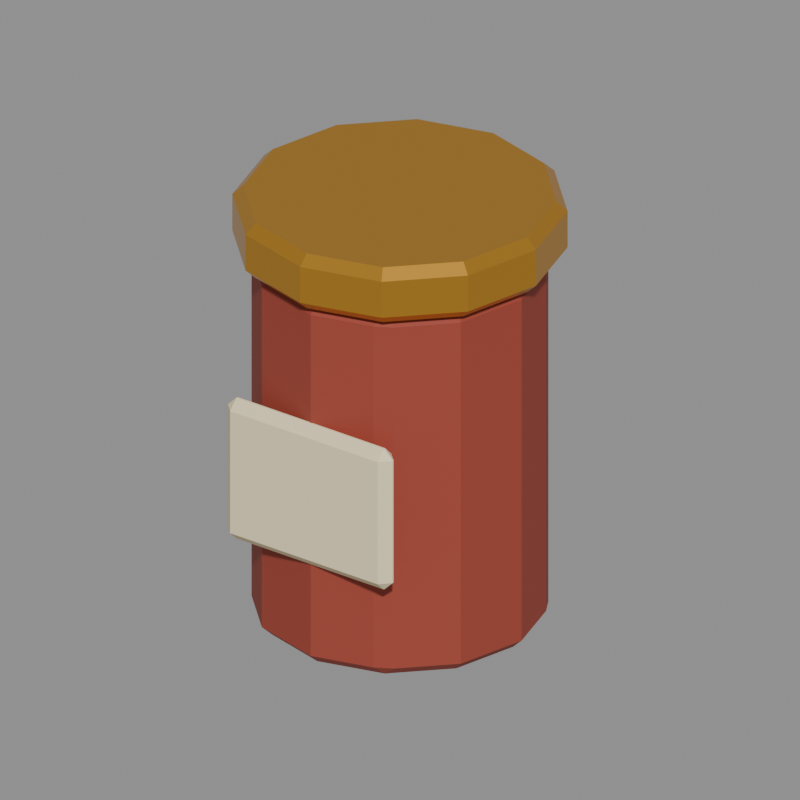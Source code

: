 # Source: preserve_jar.blend  (saved by Blender 5.2.44; exported with 4.5.12 LTS)
import bpy
from mathutils import Matrix  # noqa: F401  (used for matrix-valued properties, if any)

bpy.ops.wm.read_factory_settings(use_empty=True)
scene = bpy.context.scene
scene.name = 'Asset_preserve_jar'

# ---- materials (node trees are filled in below, after node groups)
mat_main_food = bpy.data.materials.new('Main_food')
mat_main_food.diffuse_color = (0.3325, 0.05286, 0.0319, 1.0)
mat_main_linen = bpy.data.materials.new('Main_linen')
mat_main_linen.diffuse_color = (0.8714, 0.7605, 0.4793, 1.0)
mat_main_brass = bpy.data.materials.new('Main_brass')
mat_main_brass.diffuse_color = (0.6584, 0.3278, 0.0382, 1.0)

# ---- material node trees
mat_main_food.use_nodes = True; mat_main_food.node_tree.nodes.clear()
_N = mat_main_food.node_tree.nodes; _L = mat_main_food.node_tree.links
n0 = _N.new('ShaderNodeBsdfPrincipled'); n0.name = 'Principled BSDF'; n0.location = (-200, 100)
n0.inputs[0].default_value = (0.3325, 0.05286, 0.0319, 1.0)
n0.inputs[2].default_value = 0.73
n0.inputs[10].default_value = 0.005
n1 = _N.new('ShaderNodeOutputMaterial'); n1.name = 'Material Output'; n1.location = (200, 100)
_L.new(n0.outputs[0], n1.inputs[0])
n1.is_active_output = True
mat_main_linen.use_nodes = True; mat_main_linen.node_tree.nodes.clear()
_N = mat_main_linen.node_tree.nodes; _L = mat_main_linen.node_tree.links
n0 = _N.new('ShaderNodeBsdfPrincipled'); n0.name = 'Principled BSDF'; n0.location = (-200, 100)
n0.inputs[0].default_value = (0.8714, 0.7605, 0.4793, 1.0)
n0.inputs[2].default_value = 0.73
n0.inputs[10].default_value = 0.005
n1 = _N.new('ShaderNodeOutputMaterial'); n1.name = 'Material Output'; n1.location = (200, 100)
_L.new(n0.outputs[0], n1.inputs[0])
n1.is_active_output = True
mat_main_brass.use_nodes = True; mat_main_brass.node_tree.nodes.clear()
_N = mat_main_brass.node_tree.nodes; _L = mat_main_brass.node_tree.links
n0 = _N.new('ShaderNodeBsdfPrincipled'); n0.name = 'Principled BSDF'; n0.location = (-200, 100)
n0.inputs[0].default_value = (0.6584, 0.3278, 0.0382, 1.0)
n0.inputs[1].default_value = 0.72
n0.inputs[2].default_value = 0.29
n0.inputs[10].default_value = 0.005
n1 = _N.new('ShaderNodeOutputMaterial'); n1.name = 'Material Output'; n1.location = (200, 100)
_L.new(n0.outputs[0], n1.inputs[0])
n1.is_active_output = True

# ---- cameras
cam_review_preserve_jar = bpy.data.cameras.new('Review_preserve_jar')
cam_review_preserve_jar.type = 'ORTHO'
cam_review_preserve_jar.ortho_scale = 0.4505

# ---- meshes
me_preserve_jar_body_food_001 = bpy.data.meshes.new('preserve_jar_body_food.001')
me_preserve_jar_body_food_001.from_pydata([(-0.07879, -7.451e-09, 0.0), (-0.085, -7.431e-09, 0.006), (-0.06823, -0.03939, 0.0), (-0.06937, -0.04674, 0.006), (-0.07517, -0.0367, 0.006), (-0.03939, -0.06823, 0.0), (-0.0425, -0.07361, 0.006), (7.451e-09, -0.07879, 0.0), (7.431e-09, -0.085, 0.006), (0.03939, -0.06823, 0.0), (0.04674, -0.06937, 0.006), (0.0367, -0.07517, 0.006), (0.06823, -0.03939, 0.0), (0.07361, -0.0425, 0.006), (0.07879, 7.451e-09, 0.0), (0.085, 7.431e-09, 0.006), (0.06823, 0.03939, 0.0), (0.06937, 0.04674, 0.006), (0.07517, 0.0367, 0.006), (0.03939, 0.06823, 0.0), (0.0425, 0.07361, 0.006), (-7.451e-09, 0.07879, 0.0), (-7.431e-09, 0.085, 0.006), (-0.03939, 0.06823, 0.0), (-0.04674, 0.06937, 0.006), (-0.0367, 0.07517, 0.006), (-0.06823, 0.03939, 0.0), (-0.07361, 0.0425, 0.006), (-0.07879, -7.451e-09, 0.23), (-0.085, -7.431e-09, 0.224), (-0.06937, -0.04674, 0.224), (-0.06823, -0.03939, 0.23), (-0.07517, -0.0367, 0.224), (-0.03939, -0.06823, 0.23), (-0.0425, -0.07361, 0.224), (7.451e-09, -0.07879, 0.23), (7.431e-09, -0.085, 0.224), (0.04674, -0.06937, 0.224), (0.03939, -0.06823, 0.23), (0.0367, -0.07517, 0.224), (0.06823, -0.03939, 0.23), (0.07361, -0.0425, 0.224), (0.07879, 7.451e-09, 0.23), (0.085, 7.431e-09, 0.224), (0.06937, 0.04674, 0.224), (0.06823, 0.03939, 0.23), (0.07517, 0.0367, 0.224), (0.03939, 0.06823, 0.23), (0.0425, 0.07361, 0.224), (-7.451e-09, 0.07879, 0.23), (-7.431e-09, 0.085, 0.224), (-0.04674, 0.06937, 0.224), (-0.03939, 0.06823, 0.23), (-0.0367, 0.07517, 0.224), (-0.06823, 0.03939, 0.23), (-0.07361, 0.0425, 0.224)], [], [(2, 3, 4), (9, 10, 11), (16, 17, 18), (23, 24, 25), (30, 31, 32), (37, 38, 39), (44, 45, 46), (51, 52, 53), (0, 4, 1), (30, 4, 3), (32, 28, 29), (5, 3, 2), (30, 33, 31), (5, 8, 6), (36, 33, 34), (7, 11, 8), (37, 11, 10), (39, 35, 36), (12, 10, 9), (37, 40, 38), (12, 15, 13), (43, 40, 41), (14, 18, 15), (44, 18, 17), (46, 42, 43), (19, 17, 16), (44, 47, 45), (19, 22, 20), (50, 47, 48), (21, 25, 22), (51, 25, 24), (53, 49, 50), (26, 24, 23), (51, 54, 52), (1, 26, 0), (54, 29, 28), (1, 55, 27), (4, 29, 1), (19, 9, 0), (6, 30, 3), (8, 34, 6), (11, 36, 8), (13, 37, 10), (15, 41, 13), (18, 43, 15), (20, 44, 17), (22, 48, 20), (25, 50, 22), (27, 51, 24), (49, 54, 35), (0, 2, 4), (30, 32, 4), (32, 31, 28), (5, 6, 3), (30, 34, 33), (5, 7, 8), (36, 35, 33), (7, 9, 11), (37, 39, 11), (39, 38, 35), (12, 13, 10), (37, 41, 40), (12, 14, 15), (43, 42, 40), (14, 16, 18), (44, 46, 18), (46, 45, 42), (19, 20, 17), (44, 48, 47), (19, 21, 22), (50, 49, 47), (21, 23, 25), (51, 53, 25), (53, 52, 49), (26, 27, 24), (51, 55, 54), (1, 27, 26), (54, 55, 29), (1, 29, 55), (4, 32, 29), (0, 26, 19), (26, 23, 19), (23, 21, 19), (19, 16, 14), (14, 12, 19), (12, 9, 19), (9, 7, 5), (5, 2, 0), (9, 5, 0), (6, 34, 30), (8, 36, 34), (11, 39, 36), (13, 41, 37), (15, 43, 41), (18, 46, 43), (20, 48, 44), (22, 50, 48), (25, 53, 50), (27, 55, 51), (54, 28, 31), (31, 33, 54), (33, 35, 54), (35, 38, 40), (40, 42, 45), (45, 47, 49), (49, 52, 54), (35, 40, 45), (45, 49, 35)])
me_preserve_jar_body_food_001.materials.append(mat_main_food)
me_preserve_jar_body_food_001.update()
me_preserve_jar_body_linen_001 = bpy.data.meshes.new('preserve_jar_body_linen.001')
me_preserve_jar_body_linen_001.from_pydata([(-0.0515, -0.0915, 0.071), (-0.0575, -0.0855, 0.071), (-0.0515, -0.0855, 0.065), (0.0515, -0.0915, 0.071), (0.0515, -0.0855, 0.065), (0.0575, -0.0855, 0.071), (0.0515, -0.0785, 0.071), (0.0575, -0.0845, 0.071), (0.0515, -0.0845, 0.065), (-0.0575, -0.0845, 0.071), (-0.0515, -0.0785, 0.071), (-0.0515, -0.0845, 0.065), (-0.0575, -0.0855, 0.149), (-0.0515, -0.0915, 0.149), (-0.0515, -0.0855, 0.155), (0.0515, -0.0915, 0.149), (0.0575, -0.0855, 0.149), (0.0515, -0.0855, 0.155), (0.0575, -0.0845, 0.149), (0.0515, -0.0785, 0.149), (0.0515, -0.0845, 0.155), (-0.0575, -0.0845, 0.149), (-0.0515, -0.0845, 0.155), (-0.0515, -0.0785, 0.149)], [], [(0, 1, 2), (3, 4, 5), (6, 7, 8), (9, 10, 11), (12, 13, 14), (15, 16, 17), (18, 19, 20), (21, 22, 23), (4, 0, 2), (9, 2, 1), (11, 6, 8), (8, 5, 4), (22, 12, 14), (15, 14, 13), (18, 17, 16), (23, 20, 19), (13, 1, 0), (16, 3, 5), (19, 7, 6), (21, 10, 9), (3, 13, 0), (11, 4, 2), (1, 21, 9), (7, 16, 5), (10, 19, 6), (17, 22, 14), (4, 3, 0), (9, 11, 2), (11, 10, 6), (8, 7, 5), (22, 21, 12), (15, 17, 14), (18, 20, 17), (23, 22, 20), (13, 12, 1), (16, 15, 3), (19, 18, 7), (21, 23, 10), (3, 15, 13), (11, 8, 4), (1, 12, 21), (7, 18, 16), (10, 23, 19), (17, 20, 22)])
me_preserve_jar_body_linen_001.materials.append(mat_main_linen)
me_preserve_jar_body_linen_001.update()
me_preserve_jar_body_brass_001 = bpy.data.meshes.new('preserve_jar_body_brass.001')
me_preserve_jar_body_brass_001.from_pydata([(-0.08879, -8.033e-09, 0.23), (-0.095, -8.305e-09, 0.236), (-0.07689, -0.04439, 0.23), (-0.08227, -0.0475, 0.236), (-0.04439, -0.07689, 0.23), (-0.0475, -0.08227, 0.236), (8.033e-09, -0.08879, 0.23), (8.305e-09, -0.095, 0.236), (0.04439, -0.07689, 0.23), (0.0475, -0.08227, 0.236), (0.07689, -0.04439, 0.23), (0.08227, -0.0475, 0.236), (0.08879, 8.033e-09, 0.23), (0.095, 8.305e-09, 0.236), (0.07689, 0.04439, 0.23), (0.08227, 0.0475, 0.236), (0.04439, 0.07689, 0.23), (0.0475, 0.08227, 0.236), (-8.033e-09, 0.08879, 0.23), (-8.305e-09, 0.095, 0.236), (-0.04439, 0.07689, 0.23), (-0.0475, 0.08227, 0.236), (-0.07689, 0.04439, 0.23), (-0.08227, 0.0475, 0.236), (-0.08879, -8.498e-09, 0.265), (-0.095, -8.305e-09, 0.259), (-0.07689, -0.04439, 0.265), (-0.08227, -0.0475, 0.259), (-0.04439, -0.07689, 0.265), (-0.0475, -0.08227, 0.259), (8.498e-09, -0.08879, 0.265), (8.305e-09, -0.095, 0.259), (0.04439, -0.07689, 0.265), (0.0475, -0.08227, 0.259), (0.07689, -0.04439, 0.265), (0.08227, -0.0475, 0.259), (0.08879, 8.498e-09, 0.265), (0.095, 8.305e-09, 0.259), (0.07689, 0.04439, 0.265), (0.08227, 0.0475, 0.259), (0.04439, 0.07689, 0.265), (0.0475, 0.08227, 0.259), (-8.498e-09, 0.08879, 0.265), (-8.305e-09, 0.095, 0.259), (-0.04439, 0.07689, 0.265), (-0.0475, 0.08227, 0.259), (-0.07689, 0.04439, 0.265), (-0.08227, 0.0475, 0.259)], [], [(2, 1, 0), (25, 26, 24), (4, 3, 2), (29, 26, 27), (4, 7, 5), (31, 28, 29), (8, 7, 6), (31, 32, 30), (10, 9, 8), (35, 32, 33), (10, 13, 11), (37, 34, 35), (14, 13, 12), (37, 38, 36), (16, 15, 14), (41, 38, 39), (16, 19, 17), (43, 40, 41), (20, 19, 18), (43, 44, 42), (22, 21, 20), (47, 44, 45), (1, 22, 0), (46, 25, 24), (1, 47, 23), (3, 25, 1), (4, 0, 16), (5, 27, 3), (7, 29, 5), (9, 31, 7), (11, 33, 9), (13, 35, 11), (15, 37, 13), (17, 39, 15), (19, 41, 17), (21, 43, 19), (23, 45, 21), (42, 46, 30), (2, 3, 1), (25, 27, 26), (4, 5, 3), (29, 28, 26), (4, 6, 7), (31, 30, 28), (8, 9, 7), (31, 33, 32), (10, 11, 9), (35, 34, 32), (10, 12, 13), (37, 36, 34), (14, 15, 13), (37, 39, 38), (16, 17, 15), (41, 40, 38), (16, 18, 19), (43, 42, 40), (20, 21, 19), (43, 45, 44), (22, 23, 21), (47, 46, 44), (1, 23, 22), (46, 47, 25), (1, 25, 47), (3, 27, 25), (0, 22, 16), (22, 20, 16), (20, 18, 16), (16, 14, 12), (12, 10, 16), (10, 8, 16), (8, 6, 4), (4, 2, 0), (8, 4, 16), (5, 29, 27), (7, 31, 29), (9, 33, 31), (11, 35, 33), (13, 37, 35), (15, 39, 37), (17, 41, 39), (19, 43, 41), (21, 45, 43), (23, 47, 45), (46, 24, 26), (26, 28, 46), (28, 30, 46), (30, 32, 34), (34, 36, 30), (36, 38, 30), (38, 40, 42), (42, 44, 46), (38, 42, 30)])
me_preserve_jar_body_brass_001.materials.append(mat_main_brass)
me_preserve_jar_body_brass_001.update()

# ---- objects
ob_preserve_jar = bpy.data.objects.new('preserve_jar', None)
ob_preserve_jar__body__food = bpy.data.objects.new('preserve_jar__body__food', me_preserve_jar_body_food_001)
ob_preserve_jar__body__linen = bpy.data.objects.new('preserve_jar__body__linen', me_preserve_jar_body_linen_001)
ob_preserve_jar__body__brass = bpy.data.objects.new('preserve_jar__body__brass', me_preserve_jar_body_brass_001)
ob_review_preserve_jar = bpy.data.objects.new('Review_preserve_jar', cam_review_preserve_jar)

# ---- transforms, parenting, visibility, modifiers, constraints
ob_preserve_jar.location = (0.0, 0.0, 0.0)
ob_preserve_jar__body__food.parent = ob_preserve_jar
ob_preserve_jar__body__food.location = (0.0, 0.0, 0.0)
ob_preserve_jar__body__linen.parent = ob_preserve_jar
ob_preserve_jar__body__linen.location = (0.0, 0.0, 0.0)
ob_preserve_jar__body__brass.parent = ob_preserve_jar
ob_preserve_jar__body__brass.location = (0.0, 0.0, 0.0)
ob_review_preserve_jar.location = (0.2915, -0.3975, 0.3975)
ob_review_preserve_jar.rotation_euler = (1.078, -1.975e-08, 0.6327)

# ---- collection membership
scene.collection.objects.link(ob_preserve_jar)
scene.collection.objects.link(ob_preserve_jar__body__food)
scene.collection.objects.link(ob_preserve_jar__body__linen)
scene.collection.objects.link(ob_preserve_jar__body__brass)
scene.collection.objects.link(ob_review_preserve_jar)

# ---- scene / render settings (as saved in the file)
scene.camera = ob_review_preserve_jar
scene.frame_start = 1; scene.frame_end = 250; scene.frame_set(1)
scene.render.engine = 'BLENDER_WORKBENCH'
scene.render.image_settings.exr_codec = 'NONE'
scene.render.resolution_x = 400
scene.render.resolution_y = 400
scene.render.use_bake_clear = False
scene.render.bake_margin = 0
scene.render.bake_bias = 0.0
scene.render.bake_samples = 0
scene.render.simplify_subdivision_render = 0
scene.render.simplify_child_particles_render = 0.0
scene.render.compositor_device = 'GPU'
scene.eevee.use_volume_custom_range = False
scene.eevee.gtao_distance = 0.0
scene.eevee.use_fast_gi = False
scene.eevee.fast_gi_thickness_near = 0.1
scene.eevee.fast_gi_thickness_far = 0.0
scene.eevee.ray_tracing_options.screen_trace_thickness = 0.1
bpy.context.view_layer.update()

# ---- added for rendering (the .blend has no usable light): sun + grey world if the file has none
light_auto_sun = bpy.data.lights.new('AutoSun', 'SUN')
light_auto_sun.energy = 3.0
light_auto_sun.angle = 0.0523599
ob_auto_sun = bpy.data.objects.new('AutoSun', light_auto_sun)
scene.collection.objects.link(ob_auto_sun)
ob_auto_sun.rotation_euler = (0.872665, 0.174533, 0.523599)
if scene.world is None:
    world_auto = bpy.data.worlds.new('AutoWorld')
    world_auto.color = (0.3, 0.3, 0.3)
    scene.world = world_auto
bpy.context.view_layer.update()
